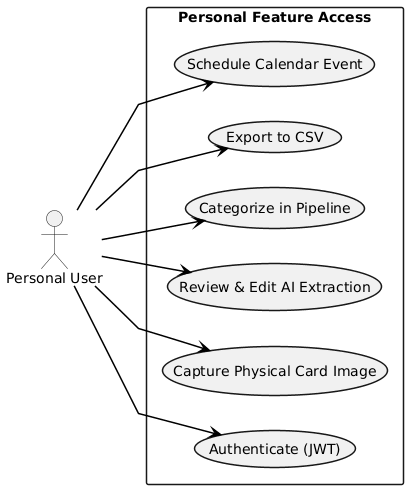

The diagram above was rendered by PlantUML. Its source (embedded in the PNG):
@startuml
skinparam monochrome true
skinparam shadowing false
skinparam defaultFontName Arial
skinparam roundcorner 4
skinparam BoxPadding 10
skinparam NodePadding 20
skinparam ParticipantPadding 20
skinparam UsecaseBorderThickness 1.5
skinparam RectangleBorderThickness 1.5
skinparam classAttributeIconSize 0
skinparam sequenceMessageAlign center
skinparam ArrowThickness 1.5
skinparam ArrowColor #000000
skinparam BackgroundColor #FFFFFF
skinparam linetype ortho

skinparam linetype polyline
left to right direction
actor "Personal User" as PUser

rectangle "Personal Feature Access" {
    usecase "Authenticate (JWT)" as U1
    usecase "Capture Physical Card Image" as U2
    usecase "Review & Edit AI Extraction" as U3
    usecase "Categorize in Pipeline" as U4
    usecase "Export to CSV" as U5
    usecase "Schedule Calendar Event" as U6
}

PUser --> U1
PUser --> U2
PUser --> U3
PUser --> U4
PUser --> U5
PUser --> U6
@enduml